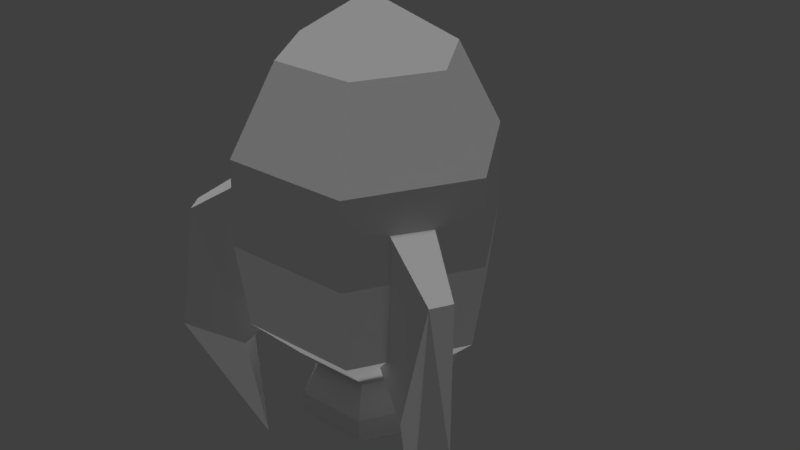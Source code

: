 # Source: Enemies.blend  (saved by Blender 2.78.0; exported with 4.5.12 LTS)
import bpy
from mathutils import Matrix  # noqa: F401  (used for matrix-valued properties, if any)

bpy.ops.wm.read_factory_settings(use_empty=True)
scene = bpy.context.scene
scene.name = 'Scene'

# ---- collections
col_collection_1 = bpy.data.collections.new('Collection 1'); scene.collection.children.link(col_collection_1)

# ---- world
world_world = bpy.data.worlds.new('World'); scene.world = world_world
world_world.color = (0.05088, 0.05088, 0.05088)
world_world.use_sun_shadow = False
world_world.sun_shadow_jitter_overblur = 0.0
world_world.cycles.sampling_method = 'MANUAL'

# ---- lights
light_sun_001 = bpy.data.lights.new('Sun.001', 'SUN')
light_sun_001.transmission_factor = 0.0
light_sun_001.angle = 0.1993
light_sun_001.energy = 1.0
light_sun_001.shadow_buffer_clip_start = 0.5
light_sun_001.shadow_soft_size = 0.1
light_sun_001.shadow_cascade_max_distance = 1000.0
light_sun = bpy.data.lights.new('Sun', 'SUN')
light_sun.transmission_factor = 0.0
light_sun.angle = 0.1993
light_sun.energy = 1.0
light_sun.shadow_buffer_clip_start = 0.5
light_sun.shadow_soft_size = 0.1
light_sun.shadow_cascade_max_distance = 1000.0

# ---- meshes
me_cube_003 = bpy.data.meshes.new('Cube.003')
me_cube_003.from_pydata([(-1.082, -0.7592, -0.9184), (-1.426, -1.049, -1.412), (-1.144, -0.7994, 0.8646), (-1.839, -1.395, 0.2909), (-0.7973, -1.213, -0.9186), (-1.208, -1.396, -1.412), (-0.8598, -1.253, 0.8644), (-1.699, -1.619, 0.2908), (-1.186, -1.14, -2.833), (-1.995, -1.649, -1.326), (0.7686, -1.273, -0.9184), (1.192, -1.426, -1.412), (0.8346, -1.307, 0.8646), (1.698, -1.61, 0.2909), (1.019, -0.7997, -0.9186), (1.384, -1.064, -1.412), (1.085, -0.8338, 0.8644), (1.821, -1.377, 0.2908), (1.15, -1.173, -2.833), (1.995, -1.619, -1.326), (0.2882, 0.5865, -0.9184), (0.2093, 1.03, -1.412), (0.2847, 0.6607, 0.8646), (0.1156, 1.56, 0.2909), (-0.2468, 0.5667, -0.9186), (-0.2004, 1.015, -1.412), (-0.2503, 0.6409, 0.8644), (-0.1476, 1.55, 0.2908), (0.0108, 0.8671, -2.833), (-0.02517, 1.822, -1.326), (-0.00839, 0.749, 2.034), (-0.00839, 0.5179, 2.079), (-0.00839, 0.3685, 2.129), (-0.2022, 0.7962, 1.932), (-0.322, 0.5945, 1.915), (-0.4161, 0.468, 1.915), (-0.4161, 0.6669, 1.489), (-0.2022, 0.8908, 1.729), (-0.322, 0.7475, 1.586), (-0.00839, 0.7664, 1.275), (0.3993, 0.6669, 1.489), (-0.00839, 0.9095, 1.862), (-0.00839, 0.9381, 1.628), (-0.00839, 0.824, 1.422), (0.3993, 0.468, 1.915), (0.3993, 0.5715, 1.964), (0.1855, 0.8908, 1.729), (0.3053, 0.7475, 1.586), (0.3993, 0.7705, 1.537), (-0.00839, 0.87, 1.324), (0.1855, 0.7962, 1.932), (0.3053, 0.5945, 1.915), (-0.4161, 0.7705, 1.537), (-0.4161, 0.5715, 1.964), (-0.00839, 0.472, 2.177), (0.4916, -1.348, 2.207), (-0.5084, -1.348, 2.207), (-1.008, -0.4819, 2.207), (-0.5084, 0.3841, 2.207), (-0.00839, -0.4819, 2.833), (0.4916, 0.3841, 2.207), (0.9916, -0.4819, 2.207), (0.7515, -1.798, 1.207), (-0.7683, -1.798, 1.207), (-1.528, -0.4819, 1.207), (-0.7683, 0.8343, 1.207), (0.7515, 0.8343, 1.207), (1.511, -0.4819, 1.207), (0.7655, -1.822, 0.2069), (-0.7822, -1.822, 0.2069), (-1.556, -0.4819, 0.2069), (-0.7822, 0.8584, 0.2069), (0.7655, 0.8584, 0.2069), (1.539, -0.4819, 0.2069), (0.7017, -1.712, -0.7931), (-0.7185, -1.712, -0.7931), (-1.429, -0.4819, -0.7931), (-0.7185, 0.7481, -0.7931), (0.7017, 0.7481, -0.7931), (1.412, -0.4819, -0.7931), (0.324, -1.058, -1.494), (-0.3408, -1.058, -1.494), (-0.6733, -0.4819, -1.494), (-0.3408, 0.09389, -1.494), (0.324, 0.09389, -1.494), (0.6565, -0.4819, -1.494), (0.424, -1.231, -1.855), (-0.4408, -1.231, -1.855), (-0.8732, -0.4819, -1.855), (-0.4408, 0.2671, -1.855), (0.424, 0.2671, -1.855), (0.8564, -0.4819, -1.855), (0.424, -1.231, -2.142), (-0.4408, -1.231, -2.142), (-0.8732, -0.4819, -2.142), (-0.4408, 0.2671, -2.142), (0.424, 0.2671, -2.142), (0.8564, -0.4819, -2.142), (-0.00839, 0.5179, 2.079), (-0.322, 0.5945, 1.915), (-0.322, 0.7475, 1.586), (-0.00839, 0.824, 1.422), (0.3053, 0.7475, 1.586), (0.3053, 0.5945, 1.915), (0.324, -1.058, -1.494), (-0.3408, -1.058, -1.494), (-0.6733, -0.4819, -1.494), (-0.3408, 0.09389, -1.494), (0.324, 0.09389, -1.494), (0.6565, -0.4819, -1.494)], [], [(0, 1, 3, 2), (2, 3, 7, 6), (6, 7, 5, 4), (4, 5, 1, 0), (1, 5, 8), (7, 3, 9), (5, 7, 9, 8), (3, 1, 8, 9), (10, 11, 13, 12), (12, 13, 17, 16), (16, 17, 15, 14), (14, 15, 11, 10), (11, 15, 18), (17, 13, 19), (15, 17, 19, 18), (13, 11, 18, 19), (20, 21, 23, 22), (22, 23, 27, 26), (26, 27, 25, 24), (24, 25, 21, 20), (21, 25, 28), (27, 23, 29), (25, 27, 29, 28), (23, 21, 28, 29), (30, 41, 33), (98, 30, 33, 99), (53, 52, 36, 35), (45, 54, 32, 44), (33, 41, 37), (49, 48, 40, 39), (99, 33, 37, 100), (54, 53, 35, 32), (48, 45, 44, 40), (37, 41, 42), (52, 49, 39, 36), (100, 37, 42, 101), (51, 31, 54, 45), (34, 38, 52, 53), (42, 41, 46), (43, 47, 48, 49), (101, 42, 46, 102), (31, 34, 53, 54), (38, 43, 49, 52), (46, 41, 50), (47, 51, 45, 48), (102, 46, 50, 103), (50, 41, 30), (103, 50, 30, 98), (55, 59, 56), (56, 59, 57), (57, 59, 58), (58, 59, 60), (60, 59, 61), (61, 59, 55), (61, 55, 62, 67), (63, 64, 70, 69), (55, 56, 63, 62), (57, 58, 65, 64), (56, 57, 64, 63), (60, 61, 67, 66), (58, 60, 66, 65), (68, 69, 75, 74), (66, 67, 73, 72), (64, 65, 71, 70), (62, 63, 69, 68), (67, 62, 68, 73), (65, 66, 72, 71), (78, 79, 109, 108), (73, 68, 74, 79), (71, 72, 78, 77), (69, 70, 76, 75), (72, 73, 79, 78), (70, 71, 77, 76), (85, 80, 86, 91), (76, 77, 107, 106), (74, 75, 105, 104), (79, 74, 104, 109), (77, 78, 108, 107), (75, 76, 106, 105), (90, 91, 97, 96), (83, 84, 90, 89), (81, 82, 88, 87), (84, 85, 91, 90), (82, 83, 89, 88), (80, 81, 87, 86), (92, 93, 94, 95, 96, 97), (88, 89, 95, 94), (86, 87, 93, 92), (91, 86, 92, 97), (89, 90, 96, 95), (87, 88, 94, 93)])
_uv = me_cube_003.uv_layers.new(name='UVMap')
_uv.uv.foreach_set('vector', [0.0724, 0.006778, 0.1151, 0.006778, 0.1151, 0.04947, 0.0724, 0.04947, 0.0724, 0.006778, 0.1151, 0.006778, 0.1151, 0.04947, 0.0724, 0.04947, 0.0724, 0.006778, 0.1151, 0.006778, 0.1151, 0.04947, 0.0724, 0.04947, 0.0724, 0.006778, 0.1151, 0.006778, 0.1151, 0.04947, 0.0724, 0.04947, 0.0724, 0.006778, 0.1151, 0.006778, 0.1151, 0.04947, 0.0724, 0.006778, 0.1151, 0.006778, 0.1151, 0.04947, 0.0724, 0.006778, 0.1151, 0.006778, 0.1151, 0.04947, 0.0724, 0.04947, 0.0724, 0.006778, 0.1151, 0.006778, 0.1151, 0.04947, 0.0724, 0.04947, 0.06721, 0.003149, 0.1172, 0.003149, 0.1172, 0.0531, 0.06721, 0.0531, 0.06721, 0.003149, 0.1172, 0.003149, 0.1172, 0.0531, 0.06721, 0.0531, 0.06721, 0.003149, 0.1172, 0.003149, 0.1172, 0.0531, 0.06721, 0.0531, 0.06721, 0.003149, 0.1172, 0.003149, 0.1172, 0.0531, 0.06721, 0.0531, 0.06721, 0.003149, 0.1172, 0.003149, 0.1172, 0.0531, 0.06721, 0.003149, 0.1172, 0.003149, 0.1172, 0.0531, 0.06721, 0.003149, 0.1172, 0.003149, 0.1172, 0.0531, 0.06721, 0.0531, 0.06721, 0.003149, 0.1172, 0.003149, 0.1172, 0.0531, 0.06721, 0.0531, 0.07442, 0.008795, 0.1131, 0.008795, 0.1131, 0.04746, 0.07442, 0.04746, 0.07442, 0.008795, 0.1131, 0.008795, 0.1131, 0.04746, 0.07442, 0.04746, 0.07442, 0.008795, 0.1131, 0.008795, 0.1131, 0.04746, 0.07442, 0.04746, 0.07442, 0.008795, 0.1131, 0.008795, 0.1131, 0.04746, 0.07442, 0.04746, 0.07442, 0.008795, 0.1131, 0.008795, 0.1131, 0.04746, 0.07442, 0.008795, 0.1131, 0.008795, 0.1131, 0.04746, 0.07442, 0.008795, 0.1131, 0.008795, 0.1131, 0.04746, 0.07442, 0.04746, 0.07442, 0.008795, 0.1131, 0.008795, 0.1131, 0.04746, 0.07442, 0.04746, 0.2524, 0.002429, 0.3038, 0.002429, 0.3038, 0.05382, 0.2524, 0.002429, 0.3038, 0.002429, 0.3038, 0.05382, 0.2524, 0.05382, 0.1907, 0.004795, 0.2405, 0.004795, 0.2405, 0.05458, 0.1907, 0.05458, 0.1907, 0.004795, 0.2405, 0.004795, 0.2405, 0.05458, 0.1907, 0.05458, 0.2524, 0.002429, 0.3038, 0.002429, 0.3038, 0.05382, 0.1907, 0.004795, 0.2405, 0.004795, 0.2405, 0.05458, 0.1907, 0.05458, 0.2524, 0.002429, 0.3038, 0.002429, 0.3038, 0.05382, 0.2524, 0.05382, 0.1907, 0.004795, 0.2405, 0.004795, 0.2405, 0.05458, 0.1907, 0.05458, 0.1907, 0.004795, 0.2405, 0.004795, 0.2405, 0.05458, 0.1907, 0.05458, 0.2524, 0.002429, 0.3038, 0.002429, 0.3038, 0.05382, 0.1907, 0.004795, 0.2405, 0.004795, 0.2405, 0.05458, 0.1907, 0.05458, 0.2524, 0.002429, 0.3038, 0.002429, 0.3038, 0.05382, 0.2524, 0.05382, 0.1907, 0.004795, 0.2405, 0.004795, 0.2405, 0.05458, 0.1907, 0.05458, 0.1907, 0.004795, 0.2405, 0.004795, 0.2405, 0.05458, 0.1907, 0.05458, 0.2524, 0.002429, 0.3038, 0.002429, 0.3038, 0.05382, 0.1907, 0.004795, 0.2405, 0.004795, 0.2405, 0.05458, 0.1907, 0.05458, 0.2524, 0.002429, 0.3038, 0.002429, 0.3038, 0.05382, 0.2524, 0.05382, 0.1907, 0.004795, 0.2405, 0.004795, 0.2405, 0.05458, 0.1907, 0.05458, 0.1907, 0.004795, 0.2405, 0.004795, 0.2405, 0.05458, 0.1907, 0.05458, 0.2524, 0.002429, 0.3038, 0.002429, 0.3038, 0.05382, 0.1907, 0.004795, 0.2405, 0.004795, 0.2405, 0.05458, 0.1907, 0.05458, 0.2524, 0.002429, 0.3038, 0.002429, 0.3038, 0.05382, 0.2524, 0.05382, 0.2524, 0.002429, 0.3038, 0.002429, 0.3038, 0.05382, 0.2524, 0.002429, 0.3038, 0.002429, 0.3038, 0.05382, 0.2524, 0.05382, 0.004913, 0.003351, 0.05446, 0.003351, 0.05446, 0.0529, 0.004913, 0.003351, 0.05446, 0.003351, 0.05446, 0.0529, 0.004913, 0.003351, 0.05446, 0.003351, 0.05446, 0.0529, 0.004913, 0.003351, 0.05446, 0.003351, 0.05446, 0.0529, 0.004913, 0.003351, 0.05446, 0.003351, 0.05446, 0.0529, 0.004913, 0.003351, 0.05446, 0.003351, 0.05446, 0.0529, 0.004913, 0.003351, 0.05446, 0.003351, 0.05446, 0.0529, 0.004913, 0.0529, 0.004913, 0.003351, 0.05446, 0.003351, 0.05446, 0.0529, 0.004913, 0.0529, 0.004913, 0.003351, 0.05446, 0.003351, 0.05446, 0.0529, 0.004913, 0.0529, 0.004913, 0.003351, 0.05446, 0.003351, 0.05446, 0.0529, 0.004913, 0.0529, 0.004913, 0.003351, 0.05446, 0.003351, 0.05446, 0.0529, 0.004913, 0.0529, 0.004913, 0.003351, 0.05446, 0.003351, 0.05446, 0.0529, 0.004913, 0.0529, 0.004913, 0.003351, 0.05446, 0.003351, 0.05446, 0.0529, 0.004913, 0.0529, 0.004913, 0.003351, 0.05446, 0.003351, 0.05446, 0.0529, 0.004913, 0.0529, 0.004913, 0.003351, 0.05446, 0.003351, 0.05446, 0.0529, 0.004913, 0.0529, 0.004913, 0.003351, 0.05446, 0.003351, 0.05446, 0.0529, 0.004913, 0.0529, 0.004913, 0.003351, 0.05446, 0.003351, 0.05446, 0.0529, 0.004913, 0.0529, 0.004913, 0.003351, 0.05446, 0.003351, 0.05446, 0.0529, 0.004913, 0.0529, 0.004913, 0.003351, 0.05446, 0.003351, 0.05446, 0.0529, 0.004913, 0.0529, 0.004913, 0.003351, 0.05446, 0.003351, 0.05446, 0.0529, 0.004913, 0.0529, 0.004913, 0.003351, 0.05446, 0.003351, 0.05446, 0.0529, 0.004913, 0.0529, 0.004913, 0.003351, 0.05446, 0.003351, 0.05446, 0.0529, 0.004913, 0.0529, 0.004913, 0.003351, 0.05446, 0.003351, 0.05446, 0.0529, 0.004913, 0.0529, 0.004913, 0.003351, 0.05446, 0.003351, 0.05446, 0.0529, 0.004913, 0.0529, 0.004913, 0.003351, 0.05446, 0.003351, 0.05446, 0.0529, 0.004913, 0.0529, 0.1303, 0.006818, 0.176, 0.006818, 0.176, 0.05256, 0.1303, 0.05256, 0.004913, 0.003351, 0.05446, 0.003351, 0.05446, 0.0529, 0.004913, 0.0529, 0.004913, 0.003351, 0.05446, 0.003351, 0.05446, 0.0529, 0.004913, 0.0529, 0.004913, 0.003351, 0.05446, 0.003351, 0.05446, 0.0529, 0.004913, 0.0529, 0.004913, 0.003351, 0.05446, 0.003351, 0.05446, 0.0529, 0.004913, 0.0529, 0.004913, 0.003351, 0.05446, 0.003351, 0.05446, 0.0529, 0.004913, 0.0529, 0.1303, 0.006818, 0.176, 0.006818, 0.176, 0.05256, 0.1303, 0.05256, 0.1303, 0.006818, 0.176, 0.006818, 0.176, 0.05256, 0.1303, 0.05256, 0.1303, 0.006818, 0.176, 0.006818, 0.176, 0.05256, 0.1303, 0.05256, 0.1303, 0.006818, 0.176, 0.006818, 0.176, 0.05256, 0.1303, 0.05256, 0.1303, 0.006818, 0.176, 0.006818, 0.176, 0.05256, 0.1303, 0.05256, 0.1303, 0.006818, 0.176, 0.006818, 0.176, 0.05256, 0.1303, 0.05256, 0.1531, 0.05256, 0.1729, 0.04112, 0.1729, 0.01825, 0.1531, 0.006818, 0.1333, 0.01825, 0.1333, 0.04112, 0.1303, 0.006818, 0.176, 0.006818, 0.176, 0.05256, 0.1303, 0.05256, 0.1303, 0.006818, 0.176, 0.006818, 0.176, 0.05256, 0.1303, 0.05256, 0.1303, 0.006818, 0.176, 0.006818, 0.176, 0.05256, 0.1303, 0.05256, 0.1303, 0.006818, 0.176, 0.006818, 0.176, 0.05256, 0.1303, 0.05256, 0.1303, 0.006818, 0.176, 0.006818, 0.176, 0.05256, 0.1303, 0.05256])
me_cube_003.use_remesh_preserve_volume = False
me_cube_003.use_remesh_preserve_attributes = False
me_cube_003.use_mirror_vertex_groups = False
me_cube_003.update()

# ---- objects
ob_sun_001 = bpy.data.objects.new('Sun.001', light_sun_001)
ob_sun = bpy.data.objects.new('Sun', light_sun)
ob_cube_001 = bpy.data.objects.new('Cube.001', me_cube_003)

# ---- transforms, parenting, visibility, modifiers, constraints
ob_sun_001.location = (0.3527, -0.7173, -11.21)
ob_sun_001.rotation_euler = (-3.142, -0.0, 0.0)
ob_sun_001.lineart.crease_threshold = 0.0
ob_sun.location = (0.0, 0.0, 11.23)
ob_sun.lineart.crease_threshold = 0.0
ob_cube_001.location = (0.0, 0.0, 0.0)
ob_cube_001.lineart.crease_threshold = 0.0

# ---- collection membership
col_collection_1.objects.link(ob_sun_001)
col_collection_1.objects.link(ob_sun)
col_collection_1.objects.link(ob_cube_001)

# ---- scene / render settings (as saved in the file)
scene.frame_start = 1; scene.frame_end = 250; scene.frame_set(1)
scene.render.engine = 'BLENDER_EEVEE_NEXT'
scene.render.resolution_percentage = 50
scene.render.dither_intensity = 0.0
scene.cycles.use_denoising = False
scene.cycles.samples = 128
scene.cycles.sampling_pattern = 'TABULATED_SOBOL'
scene.cycles.light_sampling_threshold = 0.0
scene.cycles.use_adaptive_sampling = False
scene.cycles.use_light_tree = False
scene.cycles.blur_glossy = 0.0
scene.cycles.sample_clamp_indirect = 0.0
scene.view_settings.view_transform = 'Standard'
bpy.context.view_layer.update()

# ---- added for rendering (the .blend has no active camera): camera
cam_auto = bpy.data.cameras.new('AutoCamera')
cam_auto.lens = 50.0
cam_auto.sensor_width = 36.0
cam_auto.clip_end = 1000.0
ob_auto_camera = bpy.data.objects.new('AutoCamera', cam_auto)
scene.collection.objects.link(ob_auto_camera)
ob_auto_camera.location = (7.24482, -8.69379, 5.79586)
ob_auto_camera.rotation_euler = (1.09748, -7.21219e-08, 0.694738)
scene.camera = ob_auto_camera
bpy.context.view_layer.update()
